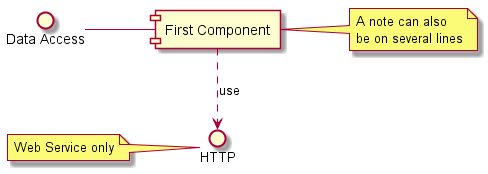

The diagram above was rendered by PlantUML. Its source (embedded in the PNG):
@startuml

interface "Data Access" as DA

DA - [First Component]
[First Component] ..> HTTP : use

note left of HTTP : Web Service only

note right of [First Component]
  A note can also
  be on several lines
end note

@enduml